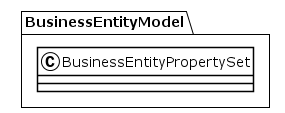

The diagram above was rendered by PlantUML. Its source (embedded in the PNG):
@startuml
!theme plain
package BusinessEntityModel {
class BusinessEntityPropertySet {
}
}
@enduml